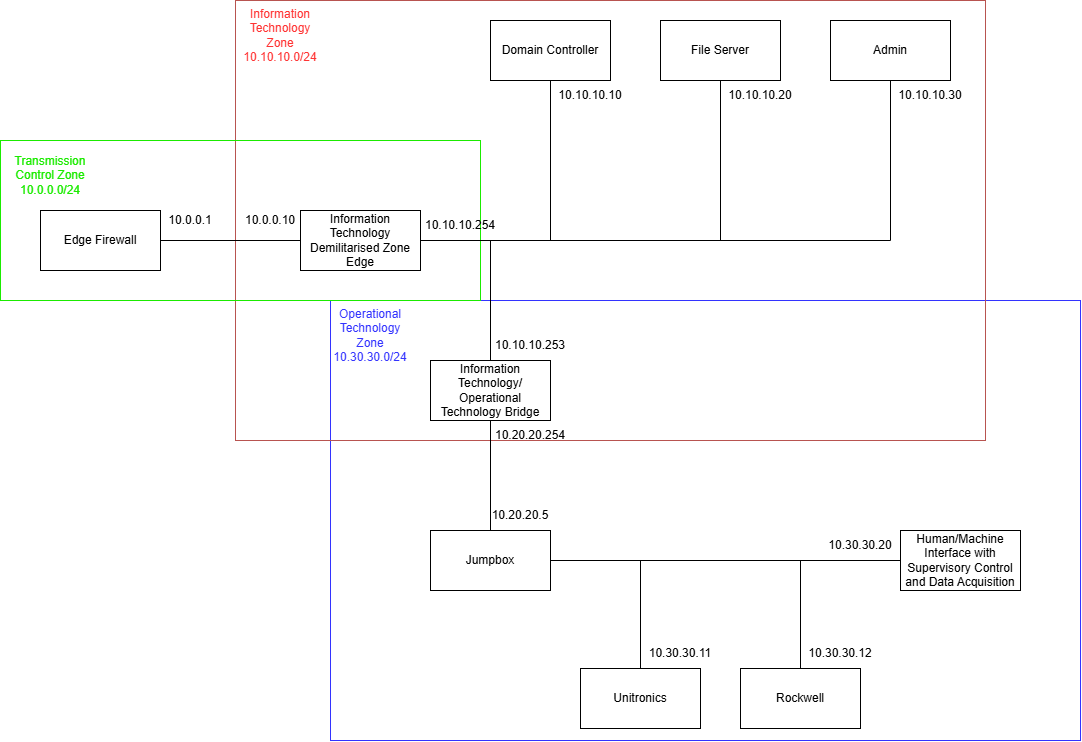

The diagram above was exported from draw.io. Its source (the exported page's mxGraphModel, read from the mxfile embedded in the PNG):
<mxGraphModel dx="1740" dy="1136" grid="1" gridSize="10" guides="1" tooltips="1" connect="1" arrows="1" fold="1" page="1" pageScale="1" pageWidth="1169" pageHeight="827" math="0" shadow="0">
  <root>
    <mxCell id="0" />
    <mxCell id="1" parent="0" />
    <mxCell id="2" parent="1" style="rounded=0;whiteSpace=wrap;html=1;strokeColor=#3333FF;fillColor=none;" value="" vertex="1">
      <mxGeometry height="440" width="750" x="1070" y="330" as="geometry" />
    </mxCell>
    <mxCell id="3" parent="1" style="rounded=0;whiteSpace=wrap;html=1;fillColor=none;strokeColor=#b85450;" value="" vertex="1">
      <mxGeometry height="440" width="750" x="975" y="30" as="geometry" />
    </mxCell>
    <mxCell id="4" parent="1" style="rounded=0;whiteSpace=wrap;html=1;fillColor=none;strokeColor=light-dark(#1beb00, #ededed);" value="" vertex="1">
      <mxGeometry height="160" width="480" x="740" y="170" as="geometry" />
    </mxCell>
    <mxCell id="5" edge="1" parent="1" source="6" style="edgeStyle=orthogonalEdgeStyle;rounded=0;orthogonalLoop=1;jettySize=auto;html=1;endArrow=none;endFill=0;startArrow=none;startFill=0;" target="16">
      <mxGeometry relative="1" as="geometry" />
    </mxCell>
    <mxCell id="6" parent="1" style="rounded=0;whiteSpace=wrap;html=1;" value="Edge Firewall" vertex="1">
      <mxGeometry height="60" width="120" x="780" y="240" as="geometry" />
    </mxCell>
    <mxCell id="7" edge="1" parent="1" source="21" style="edgeStyle=orthogonalEdgeStyle;rounded=0;orthogonalLoop=1;jettySize=auto;html=1;endArrow=none;endFill=0;startArrow=none;startFill=0;exitX=1;exitY=0.5;exitDx=0;exitDy=0;" target="18">
      <mxGeometry relative="1" as="geometry" />
    </mxCell>
    <mxCell id="8" edge="1" parent="1" source="9" style="edgeStyle=orthogonalEdgeStyle;rounded=0;orthogonalLoop=1;jettySize=auto;html=1;endArrow=none;endFill=0;startArrow=none;startFill=0;" target="21">
      <mxGeometry relative="1" as="geometry" />
    </mxCell>
    <mxCell id="9" parent="1" style="rounded=0;whiteSpace=wrap;html=1;" value="Information Technology/ Operational Technology Bridge" vertex="1">
      <mxGeometry height="60" width="120" x="1170" y="390" as="geometry" />
    </mxCell>
    <mxCell id="10" parent="1" style="rounded=0;whiteSpace=wrap;html=1;" value="Admin" vertex="1">
      <mxGeometry height="60" width="120" x="1570" y="50" as="geometry" />
    </mxCell>
    <mxCell id="11" parent="1" style="rounded=0;whiteSpace=wrap;html=1;" value="Domain Controller" vertex="1">
      <mxGeometry height="60" width="120" x="1230" y="50" as="geometry" />
    </mxCell>
    <mxCell id="12" edge="1" parent="1" source="16" style="edgeStyle=orthogonalEdgeStyle;rounded=0;orthogonalLoop=1;jettySize=auto;html=1;entryX=0.5;entryY=1;entryDx=0;entryDy=0;endArrow=none;endFill=0;startArrow=none;startFill=0;" target="17">
      <mxGeometry relative="1" as="geometry" />
    </mxCell>
    <mxCell id="13" edge="1" parent="1" source="16" style="edgeStyle=orthogonalEdgeStyle;rounded=0;orthogonalLoop=1;jettySize=auto;html=1;endArrow=none;endFill=0;startArrow=none;startFill=0;" target="10">
      <mxGeometry relative="1" as="geometry" />
    </mxCell>
    <mxCell id="14" edge="1" parent="1" source="16" style="edgeStyle=orthogonalEdgeStyle;rounded=0;orthogonalLoop=1;jettySize=auto;html=1;entryX=0.5;entryY=1;entryDx=0;entryDy=0;endArrow=none;endFill=0;startArrow=none;startFill=0;" target="11">
      <mxGeometry relative="1" as="geometry" />
    </mxCell>
    <mxCell id="15" edge="1" parent="1" source="16" style="edgeStyle=orthogonalEdgeStyle;rounded=0;orthogonalLoop=1;jettySize=auto;html=1;endArrow=none;endFill=0;startArrow=none;startFill=0;" target="9">
      <mxGeometry relative="1" as="geometry" />
    </mxCell>
    <mxCell id="16" parent="1" style="rounded=0;whiteSpace=wrap;html=1;" value="Information Technology Demilitarised Zone&lt;div&gt;Edge&lt;/div&gt;" vertex="1">
      <mxGeometry height="60" width="120" x="1040" y="240" as="geometry" />
    </mxCell>
    <mxCell id="17" parent="1" style="rounded=0;whiteSpace=wrap;html=1;" value="File Server" vertex="1">
      <mxGeometry height="60" width="120" x="1400" y="50" as="geometry" />
    </mxCell>
    <mxCell id="18" parent="1" style="rounded=0;whiteSpace=wrap;html=1;" value="Human/Machine Interface with Supervisory Control and Data Acquisition" vertex="1">
      <mxGeometry height="60" width="120" x="1640" y="560" as="geometry" />
    </mxCell>
    <mxCell id="19" edge="1" parent="1" source="21" style="edgeStyle=orthogonalEdgeStyle;rounded=0;orthogonalLoop=1;jettySize=auto;html=1;endArrow=none;endFill=0;startArrow=none;startFill=0;" target="22">
      <mxGeometry relative="1" as="geometry" />
    </mxCell>
    <mxCell id="20" edge="1" parent="1" source="21" style="edgeStyle=orthogonalEdgeStyle;rounded=0;orthogonalLoop=1;jettySize=auto;html=1;endArrow=none;endFill=0;startArrow=none;startFill=0;" target="23">
      <mxGeometry relative="1" as="geometry" />
    </mxCell>
    <mxCell id="21" parent="1" style="rounded=0;whiteSpace=wrap;html=1;" value="Jumpbox" vertex="1">
      <mxGeometry height="60" width="120" x="1170" y="560" as="geometry" />
    </mxCell>
    <mxCell id="22" parent="1" style="rounded=0;whiteSpace=wrap;html=1;" value="Rockwell" vertex="1">
      <mxGeometry height="60" width="120" x="1480" y="698" as="geometry" />
    </mxCell>
    <mxCell id="23" parent="1" style="rounded=0;whiteSpace=wrap;html=1;" value="Unitronics" vertex="1">
      <mxGeometry height="60" width="120" x="1320" y="698" as="geometry" />
    </mxCell>
    <mxCell id="24" parent="1" style="text;html=1;whiteSpace=wrap;strokeColor=none;fillColor=none;align=center;verticalAlign=middle;rounded=0;" value="&lt;span style=&quot;color: rgb(255, 51, 51);&quot;&gt;Information Technology Zone&lt;/span&gt;&lt;div&gt;&lt;span style=&quot;color: rgb(255, 51, 51);&quot;&gt;10.10.10.0/24&lt;/span&gt;&lt;/div&gt;" vertex="1">
      <mxGeometry height="30" width="60" x="990" y="50" as="geometry" />
    </mxCell>
    <mxCell id="25" parent="1" style="text;html=1;whiteSpace=wrap;strokeColor=none;fillColor=none;align=center;verticalAlign=middle;rounded=0;" value="&lt;span style=&quot;color: rgb(51, 51, 255);&quot;&gt;Operational Technology Zone&lt;/span&gt;&lt;div&gt;&lt;font color=&quot;#3333ff&quot;&gt;10.30.30.0/24&lt;/font&gt;&lt;/div&gt;" vertex="1">
      <mxGeometry height="30" width="60" x="1080" y="350" as="geometry" />
    </mxCell>
    <mxCell id="26" parent="1" style="text;html=1;whiteSpace=wrap;strokeColor=none;fillColor=none;align=center;verticalAlign=middle;rounded=0;" value="&lt;span style=&quot;color: light-dark(rgb(27, 235, 0), rgb(237, 237, 237));&quot;&gt;Transmission Control Zone&lt;/span&gt;&lt;div&gt;&lt;span style=&quot;color: light-dark(rgb(27, 235, 0), rgb(237, 237, 237));&quot;&gt;10.0.0.0/24&lt;/span&gt;&lt;/div&gt;" vertex="1">
      <mxGeometry height="30" width="60" x="760" y="190" as="geometry" />
    </mxCell>
    <mxCell id="27" parent="1" style="text;html=1;whiteSpace=wrap;strokeColor=none;fillColor=none;align=center;verticalAlign=middle;rounded=0;" value="10.0.0.1" vertex="1">
      <mxGeometry height="30" width="60" x="900" y="235" as="geometry" />
    </mxCell>
    <mxCell id="28" parent="1" style="text;html=1;whiteSpace=wrap;strokeColor=none;fillColor=none;align=center;verticalAlign=middle;rounded=0;" value="10.0.0.10" vertex="1">
      <mxGeometry height="30" width="60" x="980" y="235" as="geometry" />
    </mxCell>
    <mxCell id="29" parent="1" style="text;html=1;whiteSpace=wrap;strokeColor=none;fillColor=none;align=center;verticalAlign=middle;rounded=0;" value="10.10.10.254" vertex="1">
      <mxGeometry height="30" width="60" x="1170" y="240" as="geometry" />
    </mxCell>
    <mxCell id="30" parent="1" style="text;html=1;whiteSpace=wrap;strokeColor=none;fillColor=none;align=center;verticalAlign=middle;rounded=0;" value="10.10.10.10" vertex="1">
      <mxGeometry height="30" width="60" x="1300" y="110" as="geometry" />
    </mxCell>
    <mxCell id="31" parent="1" style="text;html=1;whiteSpace=wrap;strokeColor=none;fillColor=none;align=center;verticalAlign=middle;rounded=0;" value="10.10.10.20" vertex="1">
      <mxGeometry height="30" width="60" x="1470" y="110" as="geometry" />
    </mxCell>
    <mxCell id="32" parent="1" style="text;html=1;whiteSpace=wrap;strokeColor=none;fillColor=none;align=center;verticalAlign=middle;rounded=0;" value="10.10.10.30" vertex="1">
      <mxGeometry height="30" width="60" x="1640" y="110" as="geometry" />
    </mxCell>
    <mxCell id="33" parent="1" style="text;html=1;whiteSpace=wrap;strokeColor=none;fillColor=none;align=center;verticalAlign=middle;rounded=0;" value="10.10.10.253" vertex="1">
      <mxGeometry height="30" width="60" x="1240" y="360" as="geometry" />
    </mxCell>
    <mxCell id="34" parent="1" style="text;html=1;whiteSpace=wrap;strokeColor=none;fillColor=none;align=center;verticalAlign=middle;rounded=0;" value="10.20.20.254" vertex="1">
      <mxGeometry height="30" width="60" x="1240" y="450" as="geometry" />
    </mxCell>
    <mxCell id="35" parent="1" style="text;html=1;whiteSpace=wrap;strokeColor=none;fillColor=none;align=center;verticalAlign=middle;rounded=0;" value="10.20.20.5" vertex="1">
      <mxGeometry height="30" width="60" x="1230" y="530" as="geometry" />
    </mxCell>
    <mxCell id="36" parent="1" style="text;html=1;whiteSpace=wrap;strokeColor=none;fillColor=none;align=center;verticalAlign=middle;rounded=0;" value="10.30.30.20" vertex="1">
      <mxGeometry height="30" width="60" x="1570" y="560" as="geometry" />
    </mxCell>
    <mxCell id="37" parent="1" style="text;html=1;whiteSpace=wrap;strokeColor=none;fillColor=none;align=center;verticalAlign=middle;rounded=0;" value="10.30.30.12" vertex="1">
      <mxGeometry height="30" width="60" x="1550" y="668" as="geometry" />
    </mxCell>
    <mxCell id="38" parent="1" style="text;html=1;whiteSpace=wrap;strokeColor=none;fillColor=none;align=center;verticalAlign=middle;rounded=0;" value="10.30.30.11" vertex="1">
      <mxGeometry height="30" width="60" x="1390" y="668" as="geometry" />
    </mxCell>
  </root>
</mxGraphModel>